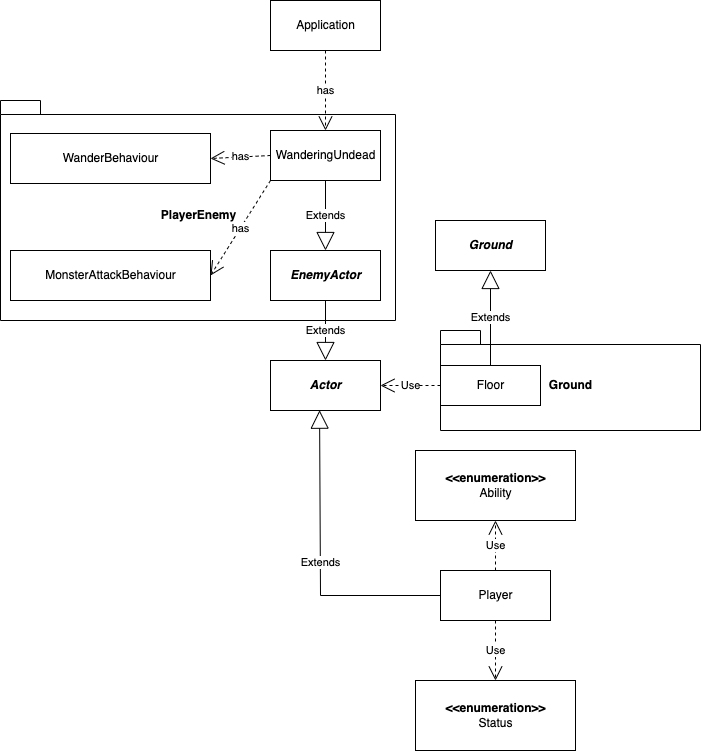

The diagram above was exported from draw.io. Its source (the exported page's mxGraphModel, read from the mxfile embedded in the PNG):
<mxGraphModel dx="1137" dy="1053" grid="1" gridSize="10" guides="1" tooltips="1" connect="1" arrows="1" fold="1" page="1" pageScale="1" pageWidth="827" pageHeight="1169" math="0" shadow="0">
  <root>
    <mxCell id="0" />
    <mxCell id="1" parent="0" />
    <mxCell id="4-8WUQGnld9GlNNzQxp4-4" value="Ground" style="shape=folder;fontStyle=1;spacingTop=10;tabWidth=40;tabHeight=14;tabPosition=left;html=1;" vertex="1" parent="1">
      <mxGeometry x="504" y="480" width="260" height="100" as="geometry" />
    </mxCell>
    <mxCell id="VB4mvhPGZo-3-l5hTH6o-9" value="PlayerEnemy" style="shape=folder;fontStyle=1;spacingTop=10;tabWidth=40;tabHeight=14;tabPosition=left;html=1;" parent="1" vertex="1">
      <mxGeometry x="64" y="250" width="395" height="220" as="geometry" />
    </mxCell>
    <mxCell id="6xQDy9n4e76Tf01L5Hqc-4" value="WanderingUndead" style="html=1;" parent="1" vertex="1">
      <mxGeometry x="334" y="280" width="110" height="50" as="geometry" />
    </mxCell>
    <mxCell id="VB4mvhPGZo-3-l5hTH6o-1" value="&lt;b&gt;&lt;i&gt;EnemyActor&lt;/i&gt;&lt;/b&gt;" style="html=1;" parent="1" vertex="1">
      <mxGeometry x="334" y="400" width="110" height="50" as="geometry" />
    </mxCell>
    <mxCell id="VB4mvhPGZo-3-l5hTH6o-2" value="Extends" style="endArrow=block;endSize=16;endFill=0;html=1;rounded=0;exitX=0.5;exitY=1;exitDx=0;exitDy=0;entryX=0.5;entryY=0;entryDx=0;entryDy=0;" parent="1" source="6xQDy9n4e76Tf01L5Hqc-4" target="VB4mvhPGZo-3-l5hTH6o-1" edge="1">
      <mxGeometry width="160" relative="1" as="geometry">
        <mxPoint x="329" y="590" as="sourcePoint" />
        <mxPoint x="329" y="480" as="targetPoint" />
      </mxGeometry>
    </mxCell>
    <mxCell id="VB4mvhPGZo-3-l5hTH6o-4" value="WanderBehaviour" style="html=1;" parent="1" vertex="1">
      <mxGeometry x="74" y="283" width="200" height="50" as="geometry" />
    </mxCell>
    <mxCell id="VB4mvhPGZo-3-l5hTH6o-6" value="Floor" style="html=1;" parent="1" vertex="1">
      <mxGeometry x="504" y="515" width="100" height="40" as="geometry" />
    </mxCell>
    <mxCell id="VB4mvhPGZo-3-l5hTH6o-8" value="Use" style="endArrow=open;endSize=12;dashed=1;html=1;rounded=0;entryX=1;entryY=0.5;entryDx=0;entryDy=0;exitX=0;exitY=0.5;exitDx=0;exitDy=0;" parent="1" source="VB4mvhPGZo-3-l5hTH6o-6" target="4-8WUQGnld9GlNNzQxp4-1" edge="1">
      <mxGeometry width="160" relative="1" as="geometry">
        <mxPoint x="444" y="510" as="sourcePoint" />
        <mxPoint x="464" y="410" as="targetPoint" />
      </mxGeometry>
    </mxCell>
    <mxCell id="VB4mvhPGZo-3-l5hTH6o-11" value="&lt;b&gt;&amp;lt;&amp;lt;enumeration&amp;gt;&amp;gt;&lt;br&gt;&lt;/b&gt;Ability" style="html=1;" parent="1" vertex="1">
      <mxGeometry x="479" y="600" width="160" height="70" as="geometry" />
    </mxCell>
    <mxCell id="VB4mvhPGZo-3-l5hTH6o-17" value="Player" style="html=1;" parent="1" vertex="1">
      <mxGeometry x="504" y="720" width="110" height="50" as="geometry" />
    </mxCell>
    <mxCell id="VB4mvhPGZo-3-l5hTH6o-20" value="Extends" style="endArrow=block;endSize=16;endFill=0;html=1;rounded=0;exitX=0.5;exitY=0;exitDx=0;exitDy=0;entryX=0.5;entryY=1;entryDx=0;entryDy=0;" parent="1" source="VB4mvhPGZo-3-l5hTH6o-6" target="VB4mvhPGZo-3-l5hTH6o-21" edge="1">
      <mxGeometry width="160" relative="1" as="geometry">
        <mxPoint x="339" y="440" as="sourcePoint" />
        <mxPoint x="339" y="545" as="targetPoint" />
      </mxGeometry>
    </mxCell>
    <mxCell id="VB4mvhPGZo-3-l5hTH6o-21" value="&lt;b&gt;&lt;i&gt;Ground&lt;/i&gt;&lt;/b&gt;" style="html=1;" parent="1" vertex="1">
      <mxGeometry x="499" y="370" width="110" height="50" as="geometry" />
    </mxCell>
    <mxCell id="VB4mvhPGZo-3-l5hTH6o-24" value="Use" style="endArrow=open;endSize=12;dashed=1;html=1;rounded=0;entryX=0.5;entryY=1;entryDx=0;entryDy=0;exitX=0.5;exitY=0;exitDx=0;exitDy=0;" parent="1" source="VB4mvhPGZo-3-l5hTH6o-17" target="VB4mvhPGZo-3-l5hTH6o-11" edge="1">
      <mxGeometry width="160" relative="1" as="geometry">
        <mxPoint x="394" y="590.3632337387626" as="sourcePoint" />
        <mxPoint x="490.28" y="626.01" as="targetPoint" />
      </mxGeometry>
    </mxCell>
    <mxCell id="VB4mvhPGZo-3-l5hTH6o-31" value="Application" style="html=1;" parent="1" vertex="1">
      <mxGeometry x="334" y="150" width="110" height="50" as="geometry" />
    </mxCell>
    <mxCell id="VB4mvhPGZo-3-l5hTH6o-32" value="has" style="endArrow=open;endSize=12;dashed=1;html=1;rounded=0;entryX=0.5;entryY=0;entryDx=0;entryDy=0;exitX=0.5;exitY=1;exitDx=0;exitDy=0;" parent="1" source="VB4mvhPGZo-3-l5hTH6o-31" target="6xQDy9n4e76Tf01L5Hqc-4" edge="1">
      <mxGeometry width="160" relative="1" as="geometry">
        <mxPoint x="214" y="395" as="sourcePoint" />
        <mxPoint x="303" y="395" as="targetPoint" />
      </mxGeometry>
    </mxCell>
    <mxCell id="VB4mvhPGZo-3-l5hTH6o-33" value="has" style="endArrow=open;endSize=12;dashed=1;html=1;rounded=0;exitX=0;exitY=0.5;exitDx=0;exitDy=0;entryX=1;entryY=0.5;entryDx=0;entryDy=0;" parent="1" source="6xQDy9n4e76Tf01L5Hqc-4" target="VB4mvhPGZo-3-l5hTH6o-4" edge="1">
      <mxGeometry width="160" relative="1" as="geometry">
        <mxPoint x="139" y="530" as="sourcePoint" />
        <mxPoint x="284" y="425" as="targetPoint" />
      </mxGeometry>
    </mxCell>
    <mxCell id="4-8WUQGnld9GlNNzQxp4-1" value="&lt;b&gt;&lt;i&gt;Actor&lt;/i&gt;&lt;/b&gt;" style="html=1;" vertex="1" parent="1">
      <mxGeometry x="334" y="510" width="110" height="50" as="geometry" />
    </mxCell>
    <mxCell id="4-8WUQGnld9GlNNzQxp4-2" value="Extends" style="endArrow=block;endSize=16;endFill=0;html=1;rounded=0;exitX=0.5;exitY=1;exitDx=0;exitDy=0;entryX=0.5;entryY=0;entryDx=0;entryDy=0;" edge="1" parent="1" source="VB4mvhPGZo-3-l5hTH6o-1" target="4-8WUQGnld9GlNNzQxp4-1">
      <mxGeometry width="160" relative="1" as="geometry">
        <mxPoint x="339" y="450" as="sourcePoint" />
        <mxPoint x="339" y="545" as="targetPoint" />
      </mxGeometry>
    </mxCell>
    <mxCell id="4-8WUQGnld9GlNNzQxp4-3" value="Extends" style="endArrow=block;endSize=16;endFill=0;html=1;rounded=0;entryX=0.446;entryY=0.994;entryDx=0;entryDy=0;exitX=0;exitY=0.5;exitDx=0;exitDy=0;entryPerimeter=0;" edge="1" parent="1" source="VB4mvhPGZo-3-l5hTH6o-17" target="4-8WUQGnld9GlNNzQxp4-1">
      <mxGeometry width="160" relative="1" as="geometry">
        <mxPoint x="394" y="730" as="sourcePoint" />
        <mxPoint x="399" y="520" as="targetPoint" />
        <Array as="points">
          <mxPoint x="384" y="745" />
        </Array>
      </mxGeometry>
    </mxCell>
    <mxCell id="4-8WUQGnld9GlNNzQxp4-5" value="MonsterAttackBehaviour" style="html=1;" vertex="1" parent="1">
      <mxGeometry x="74" y="400" width="200" height="50" as="geometry" />
    </mxCell>
    <mxCell id="4-8WUQGnld9GlNNzQxp4-6" value="has" style="endArrow=open;endSize=12;dashed=1;html=1;rounded=0;exitX=0;exitY=1;exitDx=0;exitDy=0;entryX=1;entryY=0.5;entryDx=0;entryDy=0;" edge="1" parent="1" source="6xQDy9n4e76Tf01L5Hqc-4" target="4-8WUQGnld9GlNNzQxp4-5">
      <mxGeometry width="160" relative="1" as="geometry">
        <mxPoint x="344" y="315" as="sourcePoint" />
        <mxPoint x="284" y="318" as="targetPoint" />
      </mxGeometry>
    </mxCell>
    <mxCell id="4-8WUQGnld9GlNNzQxp4-7" value="&lt;b&gt;&amp;lt;&amp;lt;enumeration&amp;gt;&amp;gt;&lt;br&gt;&lt;/b&gt;Status" style="html=1;" vertex="1" parent="1">
      <mxGeometry x="479" y="830" width="160" height="70" as="geometry" />
    </mxCell>
    <mxCell id="4-8WUQGnld9GlNNzQxp4-8" value="Use" style="endArrow=open;endSize=12;dashed=1;html=1;rounded=0;entryX=0.5;entryY=0;entryDx=0;entryDy=0;exitX=0.5;exitY=1;exitDx=0;exitDy=0;" edge="1" parent="1" source="VB4mvhPGZo-3-l5hTH6o-17" target="4-8WUQGnld9GlNNzQxp4-7">
      <mxGeometry width="160" relative="1" as="geometry">
        <mxPoint x="569" y="730" as="sourcePoint" />
        <mxPoint x="569" y="680" as="targetPoint" />
      </mxGeometry>
    </mxCell>
  </root>
</mxGraphModel>